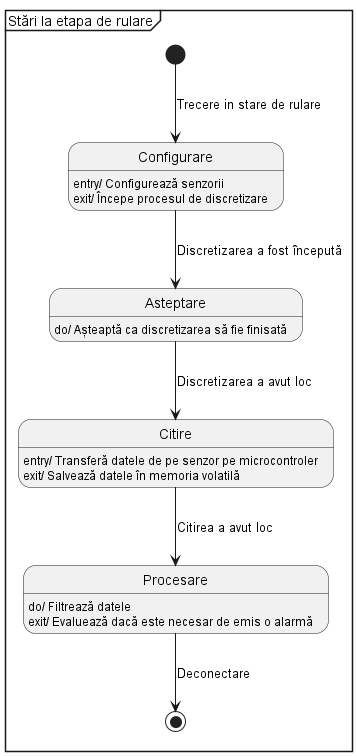

The diagram above was rendered by PlantUML. Its source (embedded in the PNG):
@startuml

mainframe Stări la etapa de rulare

[*] --> Configurare : Trecere in stare de rulare
Configurare : entry/ Configurează senzorii
Configurare : exit/ Începe procesul de discretizare

Configurare --> Asteptare : Discretizarea a fost începută
Asteptare : do/ Așteaptă ca discretizarea să fie finisată

Asteptare --> Citire : Discretizarea a avut loc
Citire : entry/ Transferă datele de pe senzor pe microcontroler
Citire : exit/ Salvează datele în memoria volatilă

Citire --> Procesare : Citirea a avut loc
Procesare : do/ Filtrează datele
Procesare : exit/ Evaluează dacă este necesar de emis o alarmă

Procesare --> [*] :Deconectare

@enduml